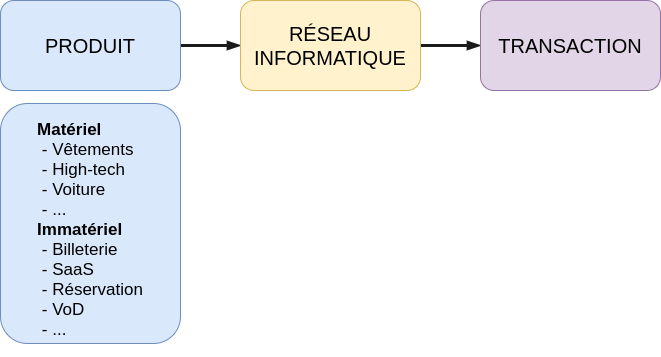

The diagram above was exported from draw.io. Its source (the exported page's mxGraphModel, read from the mxfile embedded in the PNG):
<mxGraphModel dx="482" dy="632" grid="1" gridSize="10" guides="1" tooltips="1" connect="1" arrows="1" fold="1" page="1" pageScale="1" pageWidth="2336" pageHeight="1654" math="0" shadow="0">
  <root>
    <mxCell id="0" />
    <mxCell id="1" parent="0" />
    <mxCell id="5" style="edgeStyle=orthogonalEdgeStyle;curved=0;rounded=1;sketch=0;orthogonalLoop=1;jettySize=auto;html=1;entryX=0;entryY=0.5;entryDx=0;entryDy=0;fontSize=20;fontColor=#5C5C5C;fillColor=#21C0A5;strokeWidth=3;endArrow=blockThin;endFill=1;strokeColor=#1A1A1A;" parent="1" source="2" target="3" edge="1">
      <mxGeometry relative="1" as="geometry" />
    </mxCell>
    <mxCell id="2" value="PRODUIT" style="rounded=1;whiteSpace=wrap;html=1;fillColor=#dae8fc;strokeColor=#6c8ebf;fontSize=20;" parent="1" vertex="1">
      <mxGeometry x="838" y="737" width="180" height="90" as="geometry" />
    </mxCell>
    <mxCell id="7" style="edgeStyle=orthogonalEdgeStyle;curved=0;rounded=1;sketch=0;orthogonalLoop=1;jettySize=auto;html=1;exitX=1;exitY=0.5;exitDx=0;exitDy=0;entryX=0;entryY=0.5;entryDx=0;entryDy=0;fontSize=20;fontColor=#5C5C5C;endArrow=blockThin;endFill=1;strokeColor=#1A1A1A;strokeWidth=3;fillColor=#21C0A5;" parent="1" source="3" target="4" edge="1">
      <mxGeometry relative="1" as="geometry" />
    </mxCell>
    <mxCell id="3" value="RÉSEAU&lt;br style=&quot;font-size: 20px;&quot;&gt;INFORMATIQUE" style="rounded=1;whiteSpace=wrap;html=1;fillColor=#fff2cc;strokeColor=#d6b656;fontSize=20;" parent="1" vertex="1">
      <mxGeometry x="1078" y="737" width="180" height="90" as="geometry" />
    </mxCell>
    <mxCell id="4" value="TRANSACTION" style="rounded=1;whiteSpace=wrap;html=1;fillColor=#e1d5e7;strokeColor=#9673a6;fontSize=20;" parent="1" vertex="1">
      <mxGeometry x="1318" y="737" width="180" height="90" as="geometry" />
    </mxCell>
    <mxCell id="8" value="&lt;div style=&quot;text-align: left ; font-size: 17px&quot;&gt;&lt;font style=&quot;font-size: 17px&quot;&gt;&lt;b&gt;Matériel&lt;/b&gt;&lt;/font&gt;&lt;/div&gt;&lt;div style=&quot;text-align: left ; font-size: 17px&quot;&gt;&lt;font style=&quot;font-size: 17px&quot;&gt;&amp;nbsp;- Vêtements&lt;/font&gt;&lt;/div&gt;&lt;div style=&quot;text-align: left ; font-size: 17px&quot;&gt;&lt;font style=&quot;font-size: 17px&quot;&gt;&amp;nbsp;- High-tech&lt;/font&gt;&lt;/div&gt;&lt;div style=&quot;text-align: left ; font-size: 17px&quot;&gt;&lt;font style=&quot;font-size: 17px&quot;&gt;&amp;nbsp;- Voiture&lt;/font&gt;&lt;/div&gt;&lt;div style=&quot;text-align: left ; font-size: 17px&quot;&gt;&lt;font style=&quot;font-size: 17px&quot;&gt;&amp;nbsp;- ...&lt;/font&gt;&lt;/div&gt;&lt;div style=&quot;text-align: left ; font-size: 17px&quot;&gt;&lt;font style=&quot;font-size: 17px&quot;&gt;&lt;b&gt;Immatériel&lt;/b&gt;&lt;/font&gt;&lt;/div&gt;&lt;div style=&quot;text-align: left ; font-size: 17px&quot;&gt;&lt;font style=&quot;font-size: 17px&quot;&gt;&amp;nbsp;- Billeterie&lt;/font&gt;&lt;/div&gt;&lt;div style=&quot;text-align: left ; font-size: 17px&quot;&gt;&lt;font style=&quot;font-size: 17px&quot;&gt;&amp;nbsp;- SaaS&lt;/font&gt;&lt;/div&gt;&lt;div style=&quot;text-align: left ; font-size: 17px&quot;&gt;&lt;font style=&quot;font-size: 17px&quot;&gt;&amp;nbsp;- Réservation&lt;/font&gt;&lt;/div&gt;&lt;div style=&quot;text-align: left ; font-size: 17px&quot;&gt;&lt;font style=&quot;font-size: 17px&quot;&gt;&amp;nbsp;- VoD&lt;/font&gt;&lt;/div&gt;&lt;div style=&quot;text-align: left ; font-size: 17px&quot;&gt;&lt;font style=&quot;font-size: 17px&quot;&gt;&amp;nbsp;- ...&lt;/font&gt;&lt;/div&gt;&lt;div style=&quot;text-align: left ; font-size: 17px&quot;&gt;&lt;font style=&quot;font-size: 17px&quot;&gt;&lt;br&gt;&lt;/font&gt;&lt;/div&gt;" style="rounded=1;whiteSpace=wrap;html=1;fillColor=#dae8fc;strokeColor=#6c8ebf;verticalAlign=top;spacingTop=10;" parent="1" vertex="1">
      <mxGeometry x="838" y="840" width="180" height="240" as="geometry" />
    </mxCell>
  </root>
</mxGraphModel>